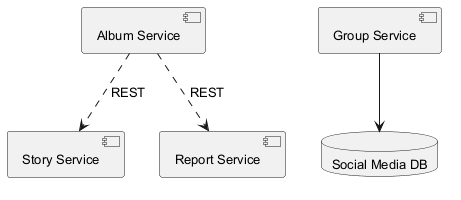

The diagram above was rendered by PlantUML. Its source (embedded in the PNG):
@startuml
skinparam monochrome true
skinparam defaultFontSize 13
component "Story Service" as C_StoryService
component "Report Service" as C_ReportService
component "Album Service" as C_AlbumService
component "Group Service" as C_GroupService
database "Social Media DB" as DB_social_media
C_GroupService --> DB_social_media
C_AlbumService ..> C_StoryService : REST
C_AlbumService ..> C_ReportService : REST
@enduml